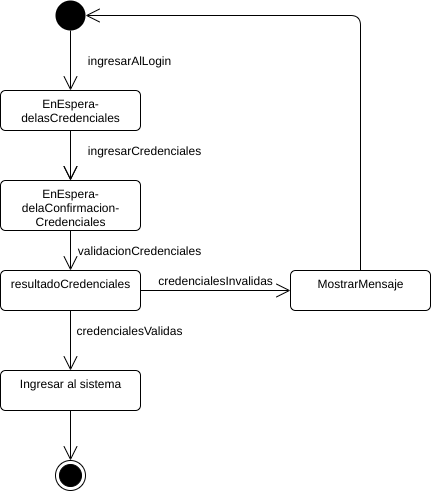

The diagram above was exported from draw.io. Its source (the exported page's mxGraphModel, read from the mxfile embedded in the PNG):
<mxGraphModel dx="1102" dy="426" grid="1" gridSize="10" guides="1" tooltips="1" connect="1" arrows="1" fold="1" page="1" pageScale="1" pageWidth="827" pageHeight="1169" math="0" shadow="0">
  <root>
    <mxCell id="kAe7eEDq0nDtXBpZjDGU-0" />
    <mxCell id="kAe7eEDq0nDtXBpZjDGU-1" parent="kAe7eEDq0nDtXBpZjDGU-0" />
    <mxCell id="bvbDSZ8aVmHiU9InEMPR-0" value="EnEspera-&lt;br&gt;delasCredenciales" style="html=1;align=center;verticalAlign=top;rounded=1;absoluteArcSize=1;arcSize=10;dashed=0;" parent="kAe7eEDq0nDtXBpZjDGU-1" vertex="1">
      <mxGeometry x="235" y="230" width="140" height="40" as="geometry" />
    </mxCell>
    <mxCell id="bvbDSZ8aVmHiU9InEMPR-1" value="" style="endArrow=open;endFill=1;endSize=12;html=1;entryX=0.5;entryY=0;entryDx=0;entryDy=0;exitX=0.5;exitY=1;exitDx=0;exitDy=0;" parent="kAe7eEDq0nDtXBpZjDGU-1" source="bvbDSZ8aVmHiU9InEMPR-2" target="bvbDSZ8aVmHiU9InEMPR-0" edge="1">
      <mxGeometry width="160" relative="1" as="geometry">
        <mxPoint x="204" y="214" as="sourcePoint" />
        <mxPoint x="364" y="214" as="targetPoint" />
      </mxGeometry>
    </mxCell>
    <mxCell id="bvbDSZ8aVmHiU9InEMPR-2" value="" style="ellipse;fillColor=#000000;strokeColor=none;" parent="kAe7eEDq0nDtXBpZjDGU-1" vertex="1">
      <mxGeometry x="290" y="140" width="30" height="30" as="geometry" />
    </mxCell>
    <mxCell id="bvbDSZ8aVmHiU9InEMPR-3" value="EnEspera-&lt;br&gt;delaConfirmacion-&lt;br&gt;Credenciales" style="html=1;align=center;verticalAlign=top;rounded=1;absoluteArcSize=1;arcSize=10;dashed=0;" parent="kAe7eEDq0nDtXBpZjDGU-1" vertex="1">
      <mxGeometry x="235" y="320" width="140" height="50" as="geometry" />
    </mxCell>
    <mxCell id="bvbDSZ8aVmHiU9InEMPR-4" value="" style="endArrow=open;endFill=1;endSize=12;html=1;entryX=0.5;entryY=0;entryDx=0;entryDy=0;exitX=0.5;exitY=1;exitDx=0;exitDy=0;" parent="kAe7eEDq0nDtXBpZjDGU-1" source="bvbDSZ8aVmHiU9InEMPR-0" target="bvbDSZ8aVmHiU9InEMPR-3" edge="1">
      <mxGeometry width="160" relative="1" as="geometry">
        <mxPoint x="260" y="270" as="sourcePoint" />
        <mxPoint x="319" y="314" as="targetPoint" />
      </mxGeometry>
    </mxCell>
    <mxCell id="bvbDSZ8aVmHiU9InEMPR-5" value="ingresarCredenciales" style="text;html=1;align=center;verticalAlign=middle;resizable=0;points=[];autosize=1;" parent="kAe7eEDq0nDtXBpZjDGU-1" vertex="1">
      <mxGeometry x="314" y="280" width="130" height="20" as="geometry" />
    </mxCell>
    <mxCell id="bvbDSZ8aVmHiU9InEMPR-6" value="" style="endArrow=open;endFill=1;endSize=12;html=1;entryX=0.5;entryY=0;entryDx=0;entryDy=0;exitX=0.5;exitY=1;exitDx=0;exitDy=0;" parent="kAe7eEDq0nDtXBpZjDGU-1" edge="1">
      <mxGeometry width="160" relative="1" as="geometry">
        <mxPoint x="305" y="270" as="sourcePoint" />
        <mxPoint x="305" y="320" as="targetPoint" />
      </mxGeometry>
    </mxCell>
    <mxCell id="bvbDSZ8aVmHiU9InEMPR-7" value="resultadoCredenciales" style="html=1;align=center;verticalAlign=top;rounded=1;absoluteArcSize=1;arcSize=10;dashed=0;" parent="kAe7eEDq0nDtXBpZjDGU-1" vertex="1">
      <mxGeometry x="235" y="410" width="140" height="40" as="geometry" />
    </mxCell>
    <mxCell id="bvbDSZ8aVmHiU9InEMPR-8" value="" style="endArrow=open;endFill=1;endSize=12;html=1;exitX=0.5;exitY=1;exitDx=0;exitDy=0;entryX=0.5;entryY=0;entryDx=0;entryDy=0;" parent="kAe7eEDq0nDtXBpZjDGU-1" source="bvbDSZ8aVmHiU9InEMPR-3" target="bvbDSZ8aVmHiU9InEMPR-7" edge="1">
      <mxGeometry width="160" relative="1" as="geometry">
        <mxPoint x="305" y="370" as="sourcePoint" />
        <mxPoint x="305" y="400" as="targetPoint" />
      </mxGeometry>
    </mxCell>
    <mxCell id="bvbDSZ8aVmHiU9InEMPR-9" value="validacionCredenciales" style="text;html=1;align=center;verticalAlign=middle;resizable=0;points=[];autosize=1;" parent="kAe7eEDq0nDtXBpZjDGU-1" vertex="1">
      <mxGeometry x="304" y="380" width="140" height="20" as="geometry" />
    </mxCell>
    <mxCell id="bvbDSZ8aVmHiU9InEMPR-10" value="Ingresar al sistema" style="html=1;align=center;verticalAlign=top;rounded=1;absoluteArcSize=1;arcSize=10;dashed=0;" parent="kAe7eEDq0nDtXBpZjDGU-1" vertex="1">
      <mxGeometry x="235" y="510" width="140" height="40" as="geometry" />
    </mxCell>
    <mxCell id="bvbDSZ8aVmHiU9InEMPR-11" value="" style="endArrow=open;endFill=1;endSize=12;html=1;exitX=0.5;exitY=1;exitDx=0;exitDy=0;entryX=0.5;entryY=0;entryDx=0;entryDy=0;" parent="kAe7eEDq0nDtXBpZjDGU-1" source="bvbDSZ8aVmHiU9InEMPR-7" target="bvbDSZ8aVmHiU9InEMPR-10" edge="1">
      <mxGeometry width="160" relative="1" as="geometry">
        <mxPoint x="305" y="460" as="sourcePoint" />
        <mxPoint x="305" y="530" as="targetPoint" />
      </mxGeometry>
    </mxCell>
    <mxCell id="bvbDSZ8aVmHiU9InEMPR-12" value="credencialesValidas" style="text;html=1;align=center;verticalAlign=middle;resizable=0;points=[];autosize=1;" parent="kAe7eEDq0nDtXBpZjDGU-1" vertex="1">
      <mxGeometry x="304" y="460" width="120" height="20" as="geometry" />
    </mxCell>
    <mxCell id="bvbDSZ8aVmHiU9InEMPR-13" value="" style="endArrow=open;endFill=1;endSize=12;html=1;exitX=1;exitY=0.5;exitDx=0;exitDy=0;entryX=0;entryY=0.5;entryDx=0;entryDy=0;" parent="kAe7eEDq0nDtXBpZjDGU-1" source="bvbDSZ8aVmHiU9InEMPR-7" target="bvbDSZ8aVmHiU9InEMPR-14" edge="1">
      <mxGeometry width="160" relative="1" as="geometry">
        <mxPoint x="390" y="445" as="sourcePoint" />
        <mxPoint x="455" y="440" as="targetPoint" />
      </mxGeometry>
    </mxCell>
    <mxCell id="bvbDSZ8aVmHiU9InEMPR-14" value="MostrarMensaje" style="html=1;align=center;verticalAlign=top;rounded=1;absoluteArcSize=1;arcSize=10;dashed=0;" parent="kAe7eEDq0nDtXBpZjDGU-1" vertex="1">
      <mxGeometry x="525" y="410" width="140" height="40" as="geometry" />
    </mxCell>
    <mxCell id="bvbDSZ8aVmHiU9InEMPR-15" value="credencialesInvalidas" style="text;html=1;align=center;verticalAlign=middle;resizable=0;points=[];autosize=1;" parent="kAe7eEDq0nDtXBpZjDGU-1" vertex="1">
      <mxGeometry x="385" y="410" width="130" height="20" as="geometry" />
    </mxCell>
    <mxCell id="bvbDSZ8aVmHiU9InEMPR-16" value="" style="endArrow=open;endFill=1;endSize=12;html=1;exitX=0.5;exitY=0;exitDx=0;exitDy=0;entryX=1;entryY=0.5;entryDx=0;entryDy=0;edgeStyle=elbowEdgeStyle;" parent="kAe7eEDq0nDtXBpZjDGU-1" source="bvbDSZ8aVmHiU9InEMPR-14" target="bvbDSZ8aVmHiU9InEMPR-2" edge="1">
      <mxGeometry width="160" relative="1" as="geometry">
        <mxPoint x="400" y="450" as="sourcePoint" />
        <mxPoint x="390" y="350" as="targetPoint" />
        <Array as="points">
          <mxPoint x="595" y="390" />
        </Array>
      </mxGeometry>
    </mxCell>
    <mxCell id="bvbDSZ8aVmHiU9InEMPR-17" value="" style="ellipse;html=1;shape=endState;fillColor=#000000;strokeColor=#000000;" parent="kAe7eEDq0nDtXBpZjDGU-1" vertex="1">
      <mxGeometry x="290" y="600" width="30" height="30" as="geometry" />
    </mxCell>
    <mxCell id="bvbDSZ8aVmHiU9InEMPR-18" value="" style="endArrow=open;endFill=1;endSize=12;html=1;exitX=0.5;exitY=1;exitDx=0;exitDy=0;entryX=0.5;entryY=0;entryDx=0;entryDy=0;" parent="kAe7eEDq0nDtXBpZjDGU-1" source="bvbDSZ8aVmHiU9InEMPR-10" target="bvbDSZ8aVmHiU9InEMPR-17" edge="1">
      <mxGeometry width="160" relative="1" as="geometry">
        <mxPoint x="349.5" y="575" as="sourcePoint" />
        <mxPoint x="349.5" y="635" as="targetPoint" />
      </mxGeometry>
    </mxCell>
    <mxCell id="bvbDSZ8aVmHiU9InEMPR-19" value="ingresarAlLogin" style="text;html=1;align=center;verticalAlign=middle;resizable=0;points=[];autosize=1;" parent="kAe7eEDq0nDtXBpZjDGU-1" vertex="1">
      <mxGeometry x="314" y="190" width="100" height="20" as="geometry" />
    </mxCell>
  </root>
</mxGraphModel>